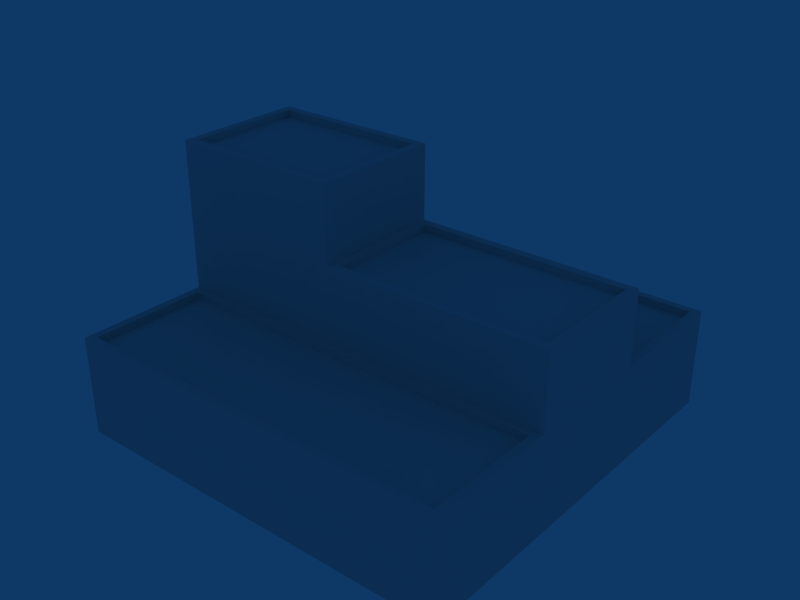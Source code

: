 # Source: ebfn_building_ref_034.blend  (saved by Blender 2.79.0; exported with 4.5.12 LTS)
import bpy
from mathutils import Matrix  # noqa: F401  (used for matrix-valued properties, if any)

bpy.ops.wm.read_factory_settings(use_empty=True)
scene = bpy.context.scene
scene.name = 'Scene'

# ---- collections
col_collection_1 = bpy.data.collections.new('Collection 1'); scene.collection.children.link(col_collection_1)

# ---- materials (node trees are filled in below, after node groups)
mat_material = bpy.data.materials.new('Material')
mat_material.alpha_threshold = 0.0
mat_material.roughness = 0.5

# ---- material node trees

# ---- world
world_world = bpy.data.worlds.new('World'); scene.world = world_world
world_world.color = (0.05656, 0.2208, 0.4)
world_world.use_sun_shadow = False
world_world.sun_shadow_jitter_overblur = 0.0
world_world.cycles.sampling_method = 'NONE'
world_world.cycles.sample_map_resolution = 256

# ---- meshes
me_cube_001 = bpy.data.meshes.new('Cube.001')
me_cube_001.from_pydata([(8.0, 8.0, -1.0), (8.0, -8.0, -1.0), (-8.0, -8.0, -1.0), (-8.0, 8.0, -1.0), (8.0, 8.0, 3.0), (8.0, -8.0, 3.0), (-8.0, -8.0, 3.0), (-8.0, 8.0, 3.0), (8.0, 2.667, -1.0), (8.0, -2.667, -1.0), (-8.0, -2.667, -1.0), (-8.0, 2.667, -1.0), (8.0, 2.667, 3.0), (8.0, -2.667, 3.0), (-8.0, -2.667, 3.0), (-8.0, 2.667, 3.0), (8.0, -2.667, 6.0), (-8.0, -2.667, 6.0), (-8.0, 2.667, 6.0), (8.0, 2.667, 6.0), (-1.04, -8.0, -1.0), (-1.04, 8.0, -1.0), (-1.04, -8.0, 3.0), (-1.04, 8.0, 3.0), (-1.04, 2.667, 3.0), (-1.04, -2.667, 3.0), (-1.04, -2.667, 6.0), (-1.04, 2.667, 6.0), (-1.04, -2.667, 9.0), (-1.04, 2.667, 9.0), (-8.0, 2.667, 9.0), (-8.0, -2.667, 9.0), (-7.683, 2.341, 9.0), (-7.683, -2.341, 9.0), (-1.357, -2.341, 9.0), (-1.357, 2.341, 9.0), (-1.357, -2.341, 8.7), (-1.357, 2.341, 8.7), (-7.683, 2.341, 8.7), (-7.683, -2.341, 8.7), (-0.7454, -2.341, 6.0), (-0.7454, 2.341, 6.0), (7.705, 2.341, 6.0), (7.705, -2.341, 6.0), (7.705, -2.341, 5.7), (7.705, 2.341, 5.7), (-0.7454, -2.341, 5.7), (-0.7454, 2.341, 5.7), (-7.69, -2.977, 3.0), (-1.04, -2.977, 3.0), (7.662, -2.977, 3.0), (-7.69, -7.69, 3.0), (-1.04, -7.69, 3.0), (7.662, -7.69, 3.0), (7.662, -2.977, 2.7), (7.662, -7.69, 2.7), (-7.69, -7.69, 2.7), (-7.69, -2.977, 2.7), (-1.04, -7.69, 2.7), (-1.04, -2.977, 2.7), (7.675, 2.967, 3.0), (-1.04, 2.967, 3.0), (-7.702, 2.967, 3.0), (-7.702, 7.7, 3.0), (-1.04, 7.7, 3.0), (7.675, 7.7, 3.0), (7.675, 7.7, 2.7), (7.675, 2.967, 2.7), (-7.702, 2.967, 2.7), (-7.702, 7.7, 2.7), (-1.04, 7.7, 2.7), (-1.04, 2.967, 2.7)], [], [(8, 0, 4, 12), (12, 13, 9, 8), (13, 5, 1, 9), (6, 14, 10, 2), (14, 15, 11, 10), (15, 7, 3, 11), (15, 14, 17, 18), (13, 12, 19, 16), (5, 22, 20, 1), (22, 6, 2, 20), (0, 21, 23, 4), (21, 3, 7, 23), (14, 25, 26, 17), (25, 13, 16, 26), (12, 24, 27, 19), (24, 15, 18, 27), (26, 27, 29, 28), (27, 18, 30, 29), (17, 26, 28, 31), (18, 17, 31, 30), (30, 31, 33, 32), (31, 28, 34, 33), (29, 30, 32, 35), (28, 29, 35, 34), (34, 35, 37, 36), (35, 32, 38, 37), (33, 34, 36, 39), (32, 33, 39, 38), (39, 36, 37, 38), (27, 26, 40, 41), (19, 27, 41, 42), (26, 16, 43, 40), (16, 19, 42, 43), (43, 42, 45, 44), (40, 43, 44, 46), (42, 41, 47, 45), (41, 40, 46, 47), (46, 44, 45, 47), (25, 14, 48, 49), (13, 25, 49, 50), (6, 22, 52, 51), (22, 5, 53, 52), (14, 6, 51, 48), (5, 13, 50, 53), (53, 50, 54, 55), (48, 51, 56, 57), (52, 53, 55, 58), (51, 52, 58, 56), (50, 49, 59, 54), (49, 48, 57, 59), (56, 58, 59, 57), (58, 55, 54, 59), (24, 12, 60, 61), (15, 24, 61, 62), (23, 7, 63, 64), (4, 23, 64, 65), (7, 15, 62, 63), (12, 4, 65, 60), (60, 65, 66, 67), (63, 62, 68, 69), (65, 64, 70, 66), (64, 63, 69, 70), (62, 61, 71, 68), (61, 60, 67, 71), (68, 71, 70, 69), (71, 67, 66, 70)])
_uv = me_cube_001.uv_layers.new(name='UVTex')
_uv.uv.foreach_set('vector', [0.2812, 0.03125, 0.4688, 0.03125, 0.4688, 0.2188, 0.2812, 0.2188, 0.2812, 0.03125, 0.4688, 0.03125, 0.4688, 0.2188, 0.2812, 0.2188, 0.2812, 0.03125, 0.4688, 0.03125, 0.4688, 0.2188, 0.2812, 0.2188, 0.2812, 0.03125, 0.4688, 0.03125, 0.4688, 0.2188, 0.2812, 0.2188, 0.2812, 0.03125, 0.4688, 0.03125, 0.4688, 0.2188, 0.2812, 0.2188, 0.2812, 0.03125, 0.4688, 0.03125, 0.4688, 0.2188, 0.2812, 0.2188, 0.2812, 0.03125, 0.4688, 0.03125, 0.4688, 0.2188, 0.2812, 0.2188, 0.2812, 0.03125, 0.4688, 0.03125, 0.4688, 0.2188, 0.2812, 0.2188, 0.2812, 0.03125, 0.4688, 0.03125, 0.4688, 0.2188, 0.2812, 0.2188, 0.2812, 0.03125, 0.4688, 0.03125, 0.4688, 0.2188, 0.2812, 0.2188, 0.2812, 0.03125, 0.4688, 0.03125, 0.4688, 0.2188, 0.2812, 0.2188, 0.2812, 0.03125, 0.4688, 0.03125, 0.4688, 0.2188, 0.2812, 0.2188, 0.2812, 0.03125, 0.4688, 0.03125, 0.4688, 0.2188, 0.2812, 0.2188, 0.2812, 0.03125, 0.4688, 0.03125, 0.4688, 0.2188, 0.2812, 0.2188, 0.2812, 0.03125, 0.4688, 0.03125, 0.4688, 0.2188, 0.2812, 0.2188, 0.2812, 0.03125, 0.4688, 0.03125, 0.4688, 0.2188, 0.2812, 0.2188, 0.2812, 0.03125, 0.4688, 0.03125, 0.4688, 0.2188, 0.2812, 0.2188, 0.2812, 0.03125, 0.4688, 0.03125, 0.4688, 0.2188, 0.2812, 0.2188, 0.2812, 0.03125, 0.4688, 0.03125, 0.4688, 0.2188, 0.2812, 0.2188, 0.2812, 0.03125, 0.4688, 0.03125, 0.4688, 0.2188, 0.2812, 0.2188, 0.2812, 0.03125, 0.4688, 0.03125, 0.4688, 0.2188, 0.2812, 0.2188, 0.2812, 0.03125, 0.4688, 0.03125, 0.4688, 0.2188, 0.2812, 0.2188, 0.2812, 0.03125, 0.4688, 0.03125, 0.4688, 0.2188, 0.2812, 0.2188, 0.2812, 0.03125, 0.4688, 0.03125, 0.4688, 0.2188, 0.2812, 0.2188, 0.2812, 0.03125, 0.4688, 0.03125, 0.4688, 0.2188, 0.2812, 0.2188, 0.2812, 0.03125, 0.4688, 0.03125, 0.4688, 0.2188, 0.2812, 0.2188, 0.2812, 0.03125, 0.4688, 0.03125, 0.4688, 0.2188, 0.2812, 0.2188, 0.2812, 0.03125, 0.4688, 0.03125, 0.4688, 0.2188, 0.2812, 0.2188, 0.03125, 0.2812, 0.2188, 0.2812, 0.2188, 0.4688, 0.03125, 0.4688, 0.2812, 0.03125, 0.4688, 0.03125, 0.4688, 0.2188, 0.2812, 0.2188, 0.2812, 0.03125, 0.4688, 0.03125, 0.4688, 0.2188, 0.2812, 0.2188, 0.2812, 0.03125, 0.4688, 0.03125, 0.4688, 0.2188, 0.2812, 0.2188, 0.2812, 0.03125, 0.4688, 0.03125, 0.4688, 0.2188, 0.2812, 0.2188, 0.2812, 0.03125, 0.4688, 0.03125, 0.4688, 0.2188, 0.2812, 0.2188, 0.2812, 0.03125, 0.4688, 0.03125, 0.4688, 0.2188, 0.2812, 0.2188, 0.2812, 0.03125, 0.4688, 0.03125, 0.4688, 0.2188, 0.2812, 0.2188, 0.2812, 0.03125, 0.4688, 0.03125, 0.4688, 0.2188, 0.2812, 0.2188, 0.03125, 0.2812, 0.2188, 0.2812, 0.2188, 0.4688, 0.03125, 0.4688, 0.2812, 0.03125, 0.4688, 0.03125, 0.4688, 0.2188, 0.2812, 0.2188, 0.2812, 0.03125, 0.4688, 0.03125, 0.4688, 0.2188, 0.2812, 0.2188, 0.2812, 0.03125, 0.4688, 0.03125, 0.4688, 0.2188, 0.2812, 0.2188, 0.2812, 0.03125, 0.4688, 0.03125, 0.4688, 0.2188, 0.2812, 0.2188, 0.2812, 0.03125, 0.4688, 0.03125, 0.4688, 0.2188, 0.2812, 0.2188, 0.2812, 0.03125, 0.4688, 0.03125, 0.4688, 0.2188, 0.2812, 0.2188, 0.2812, 0.03125, 0.4688, 0.03125, 0.4688, 0.2188, 0.2812, 0.2188, 0.2812, 0.03125, 0.4688, 0.03125, 0.4688, 0.2188, 0.2812, 0.2188, 0.2812, 0.03125, 0.4688, 0.03125, 0.4688, 0.2188, 0.2812, 0.2188, 0.2812, 0.03125, 0.4688, 0.03125, 0.4688, 0.2188, 0.2812, 0.2188, 0.2812, 0.03125, 0.4688, 0.03125, 0.4688, 0.2188, 0.2812, 0.2188, 0.2812, 0.03125, 0.4688, 0.03125, 0.4688, 0.2188, 0.2812, 0.2188, 0.03125, 0.2812, 0.2188, 0.2812, 0.2188, 0.4688, 0.03125, 0.4688, 0.03125, 0.2812, 0.2188, 0.2812, 0.2188, 0.4688, 0.03125, 0.4688, 0.2812, 0.03125, 0.4688, 0.03125, 0.4688, 0.2188, 0.2812, 0.2188, 0.2812, 0.03125, 0.4688, 0.03125, 0.4688, 0.2188, 0.2812, 0.2188, 0.2812, 0.03125, 0.4688, 0.03125, 0.4688, 0.2188, 0.2812, 0.2188, 0.2812, 0.03125, 0.4688, 0.03125, 0.4688, 0.2188, 0.2812, 0.2188, 0.2812, 0.03125, 0.4688, 0.03125, 0.4688, 0.2188, 0.2812, 0.2188, 0.2812, 0.03125, 0.4688, 0.03125, 0.4688, 0.2188, 0.2812, 0.2188, 0.2812, 0.03125, 0.4688, 0.03125, 0.4688, 0.2188, 0.2812, 0.2188, 0.2812, 0.03125, 0.4688, 0.03125, 0.4688, 0.2188, 0.2812, 0.2188, 0.2812, 0.03125, 0.4688, 0.03125, 0.4688, 0.2188, 0.2812, 0.2188, 0.2812, 0.03125, 0.4688, 0.03125, 0.4688, 0.2188, 0.2812, 0.2188, 0.2812, 0.03125, 0.4688, 0.03125, 0.4688, 0.2188, 0.2812, 0.2188, 0.2812, 0.03125, 0.4688, 0.03125, 0.4688, 0.2188, 0.2812, 0.2188, 0.03125, 0.2812, 0.2188, 0.2812, 0.2188, 0.4688, 0.03125, 0.4688, 0.03125, 0.2812, 0.2188, 0.2812, 0.2188, 0.4688, 0.03125, 0.4688])
me_cube_001.materials.append(mat_material)
me_cube_001.use_remesh_preserve_volume = False
me_cube_001.use_remesh_preserve_attributes = False
me_cube_001.use_mirror_vertex_groups = False
me_cube_001.update()

# ---- objects
ob_cube = bpy.data.objects.new('Cube', me_cube_001)

# ---- transforms, parenting, visibility, modifiers, constraints
ob_cube.location = (0.0, 0.0, 1.0)
ob_cube.lock_rotations_4d = False
ob_cube.empty_display_type = 'ARROWS'
ob_cube.lineart.crease_threshold = 0.0

# ---- collection membership
col_collection_1.objects.link(ob_cube)

# ---- scene / render settings (as saved in the file)
scene.frame_start = 1; scene.frame_end = 250; scene.frame_set(1)
scene.render.engine = 'BLENDER_EEVEE_NEXT'
scene.render.image_settings.file_format = 'JPEG'
scene.render.image_settings.color_mode = 'RGB'
scene.render.image_settings.compression = 90
scene.render.resolution_x = 800
scene.render.resolution_y = 600
scene.render.pixel_aspect_x = 100.0
scene.render.pixel_aspect_y = 100.0
scene.render.fps = 25
scene.render.dither_intensity = 0.0
scene.render.use_compositing = False
scene.render.use_sequencer = False
scene.render.bake_margin = 2
scene.render.bake_bias = 0.0
scene.render.use_stamp_time = False
scene.render.use_stamp_date = False
scene.render.use_stamp_frame = False
scene.render.use_stamp_camera = False
scene.render.use_stamp_scene = False
scene.render.use_stamp_filename = False
scene.render.use_stamp_render_time = False
scene.render.stamp_font_size = 0
scene.cycles.use_denoising = False
scene.cycles.samples = 10
scene.cycles.sampling_pattern = 'TABULATED_SOBOL'
scene.cycles.light_sampling_threshold = 0.0
scene.cycles.use_adaptive_sampling = False
scene.cycles.use_light_tree = False
scene.cycles.blur_glossy = 0.0
scene.cycles.volume_bounces = 1
scene.cycles.pixel_filter_type = 'GAUSSIAN'
scene.cycles.sample_clamp_indirect = 0.0
scene.view_settings.view_transform = 'Raw'
bpy.context.view_layer.update()

# ---- added for rendering (the .blend has no active camera): camera
cam_auto = bpy.data.cameras.new('AutoCamera')
cam_auto.lens = 50.0
cam_auto.sensor_width = 36.0
cam_auto.clip_end = 1000.0
ob_auto_camera = bpy.data.objects.new('AutoCamera', cam_auto)
scene.collection.objects.link(ob_auto_camera)
ob_auto_camera.location = (22.8888, -27.4666, 23.311)
ob_auto_camera.rotation_euler = (1.09748, -7.21219e-08, 0.694738)
scene.camera = ob_auto_camera
bpy.context.view_layer.update()

